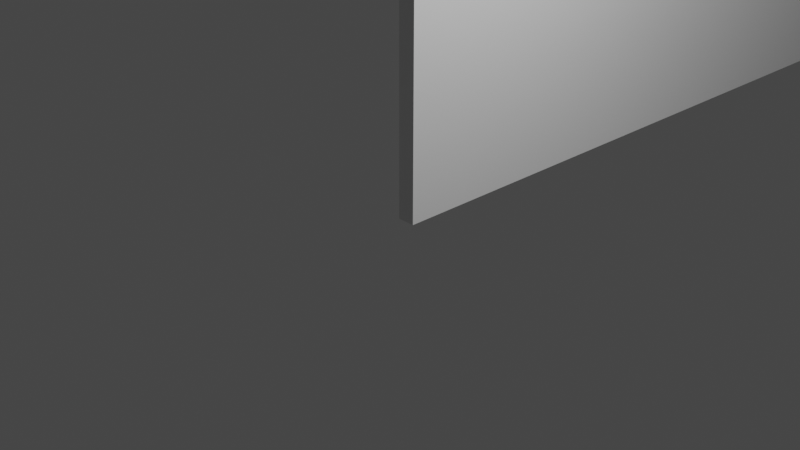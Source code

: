 # Source: MuroExterior_1.blend  (saved by Blender 2.80.75; exported with 4.5.12 LTS)
import bpy
from mathutils import Matrix  # noqa: F401  (used for matrix-valued properties, if any)

bpy.ops.wm.read_factory_settings(use_empty=True)
scene = bpy.context.scene
scene.name = 'Scene'

# ---- collections
col_collection = bpy.data.collections.new('Collection'); scene.collection.children.link(col_collection)

# ---- materials (node trees are filled in below, after node groups)
mat_material = bpy.data.materials.new('Material')
mat_material.alpha_threshold = 0.0
mat_material.use_transparent_shadow = False
mat_material.line_color = (0.0, 0.0, 0.0, 1.0)

# ---- material node trees
mat_material.use_nodes = True; mat_material.node_tree.nodes.clear()
_N = mat_material.node_tree.nodes; _L = mat_material.node_tree.links
n0 = _N.new('ShaderNodeOutputMaterial'); n0.name = 'Material Output'; n0.location = (300, 300)
n1 = _N.new('ShaderNodeBsdfPrincipled'); n1.name = 'Principled BSDF'; n1.location = (10, 300)
n1.distribution = 'GGX'
n1.subsurface_method = 'BURLEY'
n1.inputs[2].default_value = 0.4
n1.inputs[3].default_value = 1.45
n1.inputs[27].default_value = (0.0, 0.0, 0.0, 1.0)
n1.inputs[28].default_value = 1.0
_L.new(n1.outputs[0], n0.inputs[0])
n0.is_active_output = True

# ---- world
world_world = bpy.data.worlds.new('World'); scene.world = world_world
world_world.use_nodes = True; world_world.node_tree.nodes.clear()
_N = world_world.node_tree.nodes; _L = world_world.node_tree.links
n0 = _N.new('ShaderNodeOutputWorld'); n0.name = 'World Output'; n0.location = (300, 300)
n1 = _N.new('ShaderNodeBackground'); n1.name = 'Background'; n1.location = (10, 300)
n1.inputs[0].default_value = (0.05088, 0.05088, 0.05088, 1.0)
_L.new(n1.outputs[0], n0.inputs[0])
n0.is_active_output = True
world_world.color = (0.05088, 0.05088, 0.05088)
world_world.use_sun_shadow = False
world_world.sun_shadow_jitter_overblur = 0.0

# ---- cameras
cam_camera = bpy.data.cameras.new('Camera')
cam_camera.clip_end = 100.0
cam_camera.ortho_scale = 7.314

# ---- lights
light_light = bpy.data.lights.new('Light', 'POINT')
light_light.transmission_factor = 0.0
light_light.energy = 1000.0
light_light.shadow_soft_size = 0.1
light_light.shadow_maximum_resolution = 0.006
light_light.use_absolute_resolution = True

# ---- meshes
me_cube = bpy.data.meshes.new('Cube')
me_cube.from_pydata([(0.2, 21.0, 5.0), (0.2, 21.0, 0.0), (0.2, 0.0, 5.0), (0.2, 0.0, 0.0), (0.0, 21.0, 5.0), (0.0, 21.0, 0.0), (0.0, 0.0, 5.0), (0.0, 0.0, 0.0), (0.0, 20.8, 0.0), (0.2, 20.8, 5.0), (0.0, 20.8, 5.0), (0.2, 20.8, 0.0), (27.0, 21.0, 5.0), (27.0, 21.0, 0.0), (27.0, 20.8, 5.0), (27.0, 20.8, 0.0), (26.8, 21.0, 5.0), (26.8, 21.0, 0.0), (26.8, 20.8, 5.0), (26.8, 20.8, 0.0), (27.0, 0.0, 5.0), (27.0, 0.0, 0.0), (26.8, 0.0, 5.0), (26.8, 0.0, 0.0)], [], [(9, 10, 6, 2), (3, 2, 6, 7), (8, 10, 4, 5), (8, 11, 3, 7), (11, 9, 2, 3), (5, 4, 0, 1), (17, 16, 12, 13), (5, 1, 11, 8), (7, 6, 10, 8), (0, 4, 10, 9), (13, 12, 14, 15), (16, 18, 14, 12), (19, 17, 13, 15), (14, 18, 22, 20), (9, 11, 19, 18), (11, 1, 17, 19), (0, 9, 18, 16), (1, 0, 16, 17), (22, 23, 21, 20), (19, 15, 21, 23), (15, 14, 20, 21), (18, 19, 23, 22)])
_uv = me_cube.uv_layers.new(name='UVMap')
_uv.uv.foreach_set('vector', [0.375, 0.125, 0.625, 0.125, 0.625, 0.25, 0.375, 0.25, 0.375, 0.25, 0.625, 0.25, 0.625, 0.5, 0.375, 0.5, 0.375, 0.625, 0.625, 0.625, 0.625, 0.75, 0.375, 0.75, 0.375, 0.875, 0.625, 0.875, 0.625, 1.0, 0.375, 1.0, 0.125, 0.625, 0.375, 0.625, 0.375, 0.75, 0.125, 0.75, 0.625, 0.5, 0.875, 0.5, 0.875, 0.75, 0.625, 0.75, 0.625, 0.75, 0.875, 0.75, 0.875, 0.75, 0.625, 0.75, 0.375, 0.75, 0.625, 0.75, 0.625, 0.875, 0.375, 0.875, 0.375, 0.5, 0.625, 0.5, 0.625, 0.625, 0.375, 0.625, 0.375, 0.0, 0.625, 0.0, 0.625, 0.125, 0.375, 0.125, 0.125, 0.5, 0.375, 0.5, 0.375, 0.625, 0.125, 0.625, 0.375, 0.0, 0.375, 0.125, 0.375, 0.125, 0.375, 0.0, 0.625, 0.8749, 0.625, 0.75, 0.625, 0.75, 0.625, 0.875, 0.375, 0.125, 0.375, 0.125, 0.375, 0.125, 0.375, 0.125, 0.375, 0.625, 0.125, 0.625, 0.125, 0.625, 0.375, 0.625, 0.625, 0.875, 0.625, 0.75, 0.625, 0.75, 0.625, 0.8749, 0.375, 0.0, 0.375, 0.125, 0.375, 0.125, 0.375, 0.0, 0.625, 0.75, 0.875, 0.75, 0.875, 0.75, 0.625, 0.75, 0.375, 0.625, 0.125, 0.625, 0.125, 0.625, 0.375, 0.625, 0.625, 0.8749, 0.625, 0.875, 0.625, 0.875, 0.625, 0.8749, 0.125, 0.625, 0.375, 0.625, 0.375, 0.625, 0.125, 0.625, 0.375, 0.625, 0.125, 0.625, 0.125, 0.625, 0.375, 0.625])
me_cube.materials.append(mat_material)
me_cube.use_remesh_preserve_volume = False
me_cube.use_remesh_preserve_attributes = False
me_cube.use_mirror_vertex_groups = False
me_cube.update()

# ---- objects
ob_cube = bpy.data.objects.new('Cube', me_cube)
ob_light = bpy.data.objects.new('Light', light_light)
ob_camera = bpy.data.objects.new('Camera', cam_camera)

# ---- transforms, parenting, visibility, modifiers, constraints
ob_cube.location = (0.0, 0.0, 0.0)
ob_cube.lock_rotations_4d = False
ob_cube.empty_display_type = 'ARROWS'
ob_cube.lineart.crease_threshold = 0.0
ob_light.location = (4.076, 1.005, 5.904)
ob_light.rotation_euler = (0.6503, 0.05522, 1.866)
ob_light.lock_rotations_4d = False
ob_light.empty_display_type = 'ARROWS'
ob_light.color = (0.0, 0.0, 0.0, 0.0)
ob_light.lineart.crease_threshold = 0.0
ob_camera.location = (7.359, -6.926, 4.958)
ob_camera.rotation_euler = (1.109, 0.0, 0.8149)
ob_camera.lock_rotations_4d = False
ob_camera.empty_display_type = 'ARROWS'
ob_camera.color = (0.0, 0.0, 0.0, 0.0)
ob_camera.display_type = 'WIRE'
ob_camera.lineart.crease_threshold = 0.0

# ---- collection membership
col_collection.objects.link(ob_cube)
col_collection.objects.link(ob_light)
col_collection.objects.link(ob_camera)

# ---- scene / render settings (as saved in the file)
scene.camera = ob_camera
scene.frame_start = 1; scene.frame_end = 250; scene.frame_set(1)
scene.render.engine = 'BLENDER_EEVEE_NEXT'
scene.cycles.use_denoising = False
scene.cycles.samples = 128
scene.cycles.sampling_pattern = 'TABULATED_SOBOL'
scene.cycles.use_adaptive_sampling = False
scene.cycles.use_light_tree = False
scene.view_settings.view_transform = 'Filmic'
bpy.context.view_layer.update()
